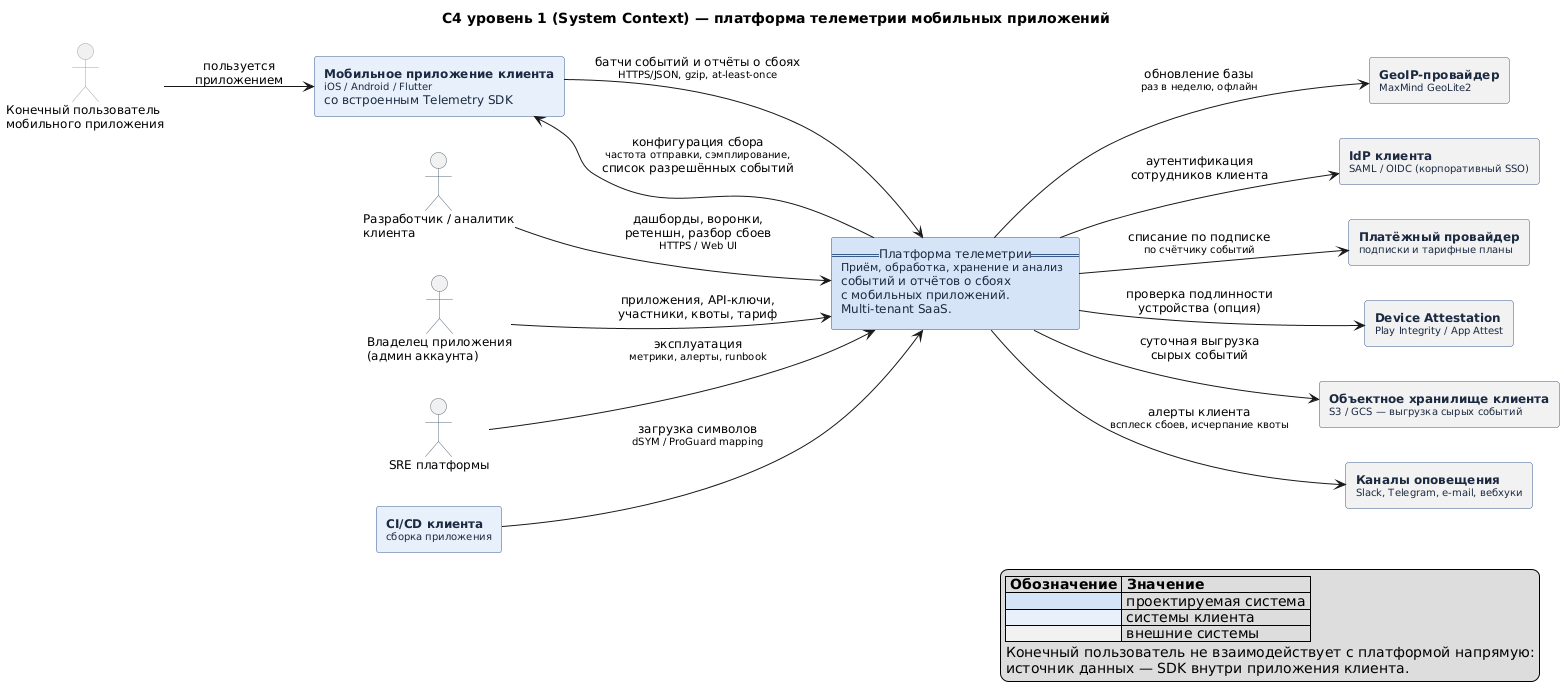

The diagram above was rendered by PlantUML. Its source (embedded in the PNG):
@startuml c4-context
title C4 уровень 1 (System Context) — платформа телеметрии мобильных приложений

skinparam shadowing false
skinparam defaultFontName "Helvetica"
skinparam defaultFontSize 12
skinparam rectangle {
  BorderColor #3A5A8C
  FontColor #1B2A41
}
skinparam actor {
  BorderColor #5B6B7A
}
left to right direction

actor "Конечный пользователь\nмобильного приложения" as EU #line:9AA5B1
actor "Разработчик / аналитик\nклиента" as AN
actor "Владелец приложения\n(админ аккаунта)" as OWN
actor "SRE платформы" as SRE

rectangle "**Мобильное приложение клиента**\n<size:10>iOS / Android / Flutter\nсо встроенным Telemetry SDK" as APP #E8F0FB
rectangle "**CI/CD клиента**\n<size:10>сборка приложения" as CI #E8F0FB

rectangle "==Платформа телеметрии==\n<size:11>Приём, обработка, хранение и анализ\nсобытий и отчётов о сбоях\nс мобильных приложений.\nMulti-tenant SaaS." as SYS #D6E4F7

rectangle "**GeoIP-провайдер**\n<size:10>MaxMind GeoLite2" as GEO #F2F2F2
rectangle "**IdP клиента**\n<size:10>SAML / OIDC (корпоративный SSO)" as IDP #F2F2F2
rectangle "**Платёжный провайдер**\n<size:10>подписки и тарифные планы" as PSP #F2F2F2
rectangle "**Device Attestation**\n<size:10>Play Integrity / App Attest" as ATT #F2F2F2
rectangle "**Объектное хранилище клиента**\n<size:10>S3 / GCS — выгрузка сырых событий" as CS3 #F2F2F2
rectangle "**Каналы оповещения**\n<size:10>Slack, Telegram, e-mail, вебхуки" as CH #F2F2F2

EU --> APP : пользуется\nприложением
APP --> SYS : батчи событий и отчёты о сбоях\n<size:10>HTTPS/JSON, gzip, at-least-once
SYS --> APP : конфигурация сбора\n<size:10>частота отправки, сэмплирование,\nсписок разрешённых событий

CI --> SYS : загрузка символов\n<size:10>dSYM / ProGuard mapping

AN --> SYS : дашборды, воронки,\nретеншн, разбор сбоев\n<size:10>HTTPS / Web UI
OWN --> SYS : приложения, API-ключи,\nучастники, квоты, тариф
SRE --> SYS : эксплуатация\n<size:10>метрики, алерты, runbook

SYS --> GEO : обновление базы\n<size:10>раз в неделю, офлайн
SYS --> IDP : аутентификация\nсотрудников клиента
SYS --> PSP : списание по подписке\n<size:10>по счётчику событий
SYS --> ATT : проверка подлинности\nустройства (опция)
SYS --> CS3 : суточная выгрузка\nсырых событий
SYS --> CH : алерты клиента\n<size:10>всплеск сбоев, исчерпание квоты

legend right
  |= Обозначение |= Значение |
  | <#D6E4F7> | проектируемая система |
  | <#E8F0FB> | системы клиента |
  | <#F2F2F2> | внешние системы |
  Конечный пользователь не взаимодействует с платформой напрямую:
  источник данных — SDK внутри приложения клиента.
endlegend

@enduml